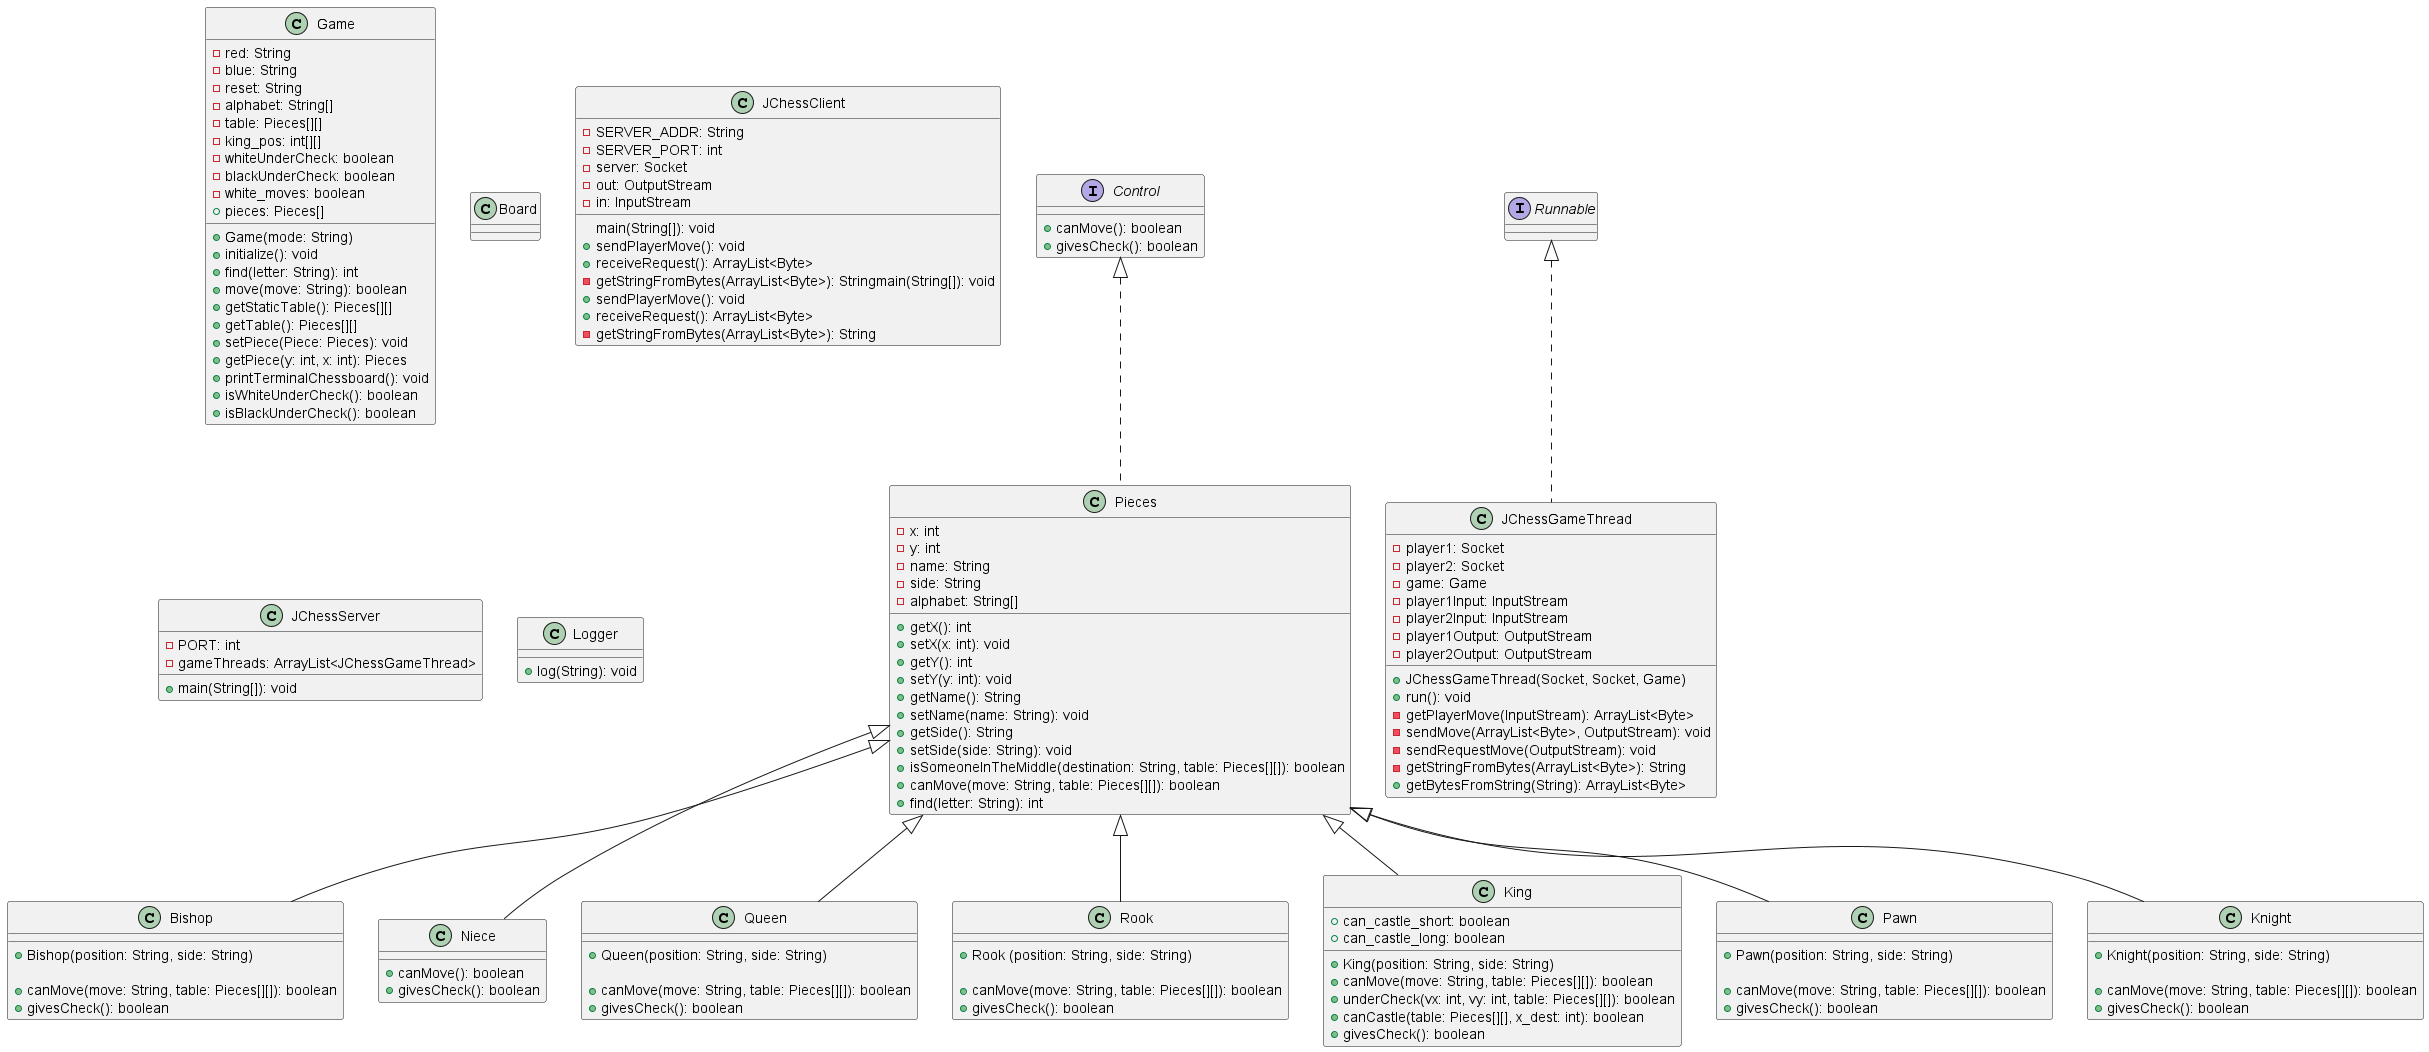

The diagram above was rendered by PlantUML. Its source (embedded in the PNG):
@startuml
class Game{
   - red: String                
   - blue: String               
   - reset: String             
   - alphabet: String[]         
   - table: Pieces[][]          
   - king_pos: int[][]          
   - whiteUnderCheck: boolean   
   - blackUnderCheck: boolean   
   - white_moves: boolean       
   + pieces: Pieces[] 

   + Game(mode: String)        
   + initialize(): void        
   + find(letter: String): int 
   + move(move: String): boolean
   + getStaticTable(): Pieces[][]
   + getTable(): Pieces[][]    
   + setPiece(Piece: Pieces): void
   + getPiece(y: int, x: int): Pieces
   + printTerminalChessboard(): void
   + isWhiteUnderCheck(): boolean
   + isBlackUnderCheck(): boolean
}

class Board {

}

class Pieces implements Control {
   - x: int                     
   - y: int                      
   - name: String                
   - side: String                
   - alphabet: String[]         

   + getX(): int                 
   + setX(x: int): void          
   + getY(): int                 
   + setY(y: int): void          
   + getName(): String           
   + setName(name: String): void 
   + getSide(): String           
   + setSide(side: String): void 
   + isSomeoneInTheMiddle(destination: String, table: Pieces[][]): boolean 
   + canMove(move: String, table: Pieces[][]): boolean 
   + find(letter: String): int
}

class Bishop extends Pieces {
    + Bishop(position: String, side: String)
    
    + canMove(move: String, table: Pieces[][]): boolean
    + givesCheck(): boolean
}

class Niece extends Pieces {
    + canMove(): boolean
    + givesCheck(): boolean
}

class Queen extends Pieces {
    + Queen(position: String, side: String)

    + canMove(move: String, table: Pieces[][]): boolean
    + givesCheck(): boolean
}

class Rook extends Pieces {
    + Rook (position: String, side: String)

    + canMove(move: String, table: Pieces[][]): boolean
    + givesCheck(): boolean
}

class King extends Pieces {
   + can_castle_short: boolean 
   + can_castle_long: boolean

   + King(position: String, side: String) 
   + canMove(move: String, table: Pieces[][]): boolean 
   + underCheck(vx: int, vy: int, table: Pieces[][]): boolean 
   + canCastle(table: Pieces[][], x_dest: int): boolean
   + givesCheck(): boolean
}

class Pawn extends Pieces {
   + Pawn(position: String, side: String)

   + canMove(move: String, table: Pieces[][]): boolean  
   + givesCheck(): boolean
}

class Knight extends Pieces {
    + Knight(position: String, side: String)

    + canMove(move: String, table: Pieces[][]): boolean  
    + givesCheck(): boolean
}

interface Control {
    + canMove(): boolean  
    + givesCheck(): boolean
}


class JChessClient{
  - SERVER_ADDR: String 
  - SERVER_PORT: int  
  - server: Socket   
  - out: OutputStream 
  - in: InputStream  

    main(String[]): void           
  + sendPlayerMove(): void        
  + receiveRequest(): ArrayList<Byte>
  - getStringFromBytes(ArrayList<Byte>): Stringmain(String[]): void          
  + sendPlayerMove(): void       
  + receiveRequest(): ArrayList<Byte> 
  - getStringFromBytes(ArrayList<Byte>): String


}

class JChessGameThread implements Runnable{
  - player1: Socket                
  - player2: Socket                
  - game: Game                     
  - player1Input: InputStream     
  - player2Input: InputStream     
  - player1Output: OutputStream   
  - player2Output: OutputStream   

  + JChessGameThread(Socket, Socket, Game) 
  + run(): void                    
  - getPlayerMove(InputStream): ArrayList<Byte> 
  - sendMove(ArrayList<Byte>, OutputStream): void 
  - sendRequestMove(OutputStream): void 
  - getStringFromBytes(ArrayList<Byte>): String 
  + getBytesFromString(String): ArrayList<Byte> 
}


class JChessServer{
  - PORT: int                   
  - gameThreads: ArrayList<JChessGameThread>

  + main(String[]): void  
}

class Logger{
  + log(String): void   
}
@enduml